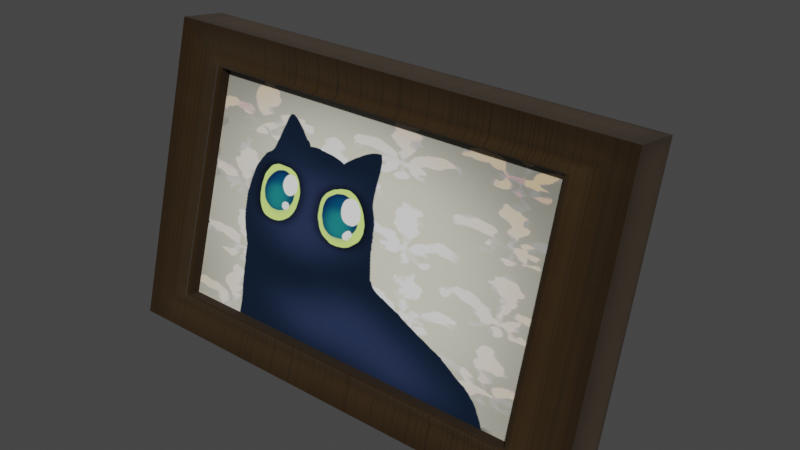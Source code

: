 # Source: Pictureframe2.blend  (saved by Blender 2.90.8; exported with 4.5.12 LTS)
import bpy
from mathutils import Matrix  # noqa: F401  (used for matrix-valued properties, if any)

bpy.ops.wm.read_factory_settings(use_empty=True)
scene = bpy.context.scene
scene.name = 'Scene'

# ---- collections
col_collection = bpy.data.collections.new('Collection'); scene.collection.children.link(col_collection)

# ---- images (referenced by path relative to the original .blend; pixels are not part of the script)
import os
ASSET_DIR = os.environ.get("B2B_ASSET_DIR", "")  # directory of the original .blend (textures are referenced by path, not embedded)
HERE = os.path.dirname(os.path.abspath(__file__))  # packed textures are extracted next to this script under _unpacked/

def load_image(name, relpath, width, height, colorspace="sRGB"):
    """Load a texture the original file referenced (path relative to the .blend, or extracted next to this script)."""
    p = next((c for c in (os.path.join(HERE, relpath), os.path.join(ASSET_DIR, relpath)) if relpath and os.path.exists(c)), "")
    if p:
        img = bpy.data.images.load(p, check_existing=True)
        img.name = name
    else:  # same state as the original file: an image datablock whose file is absent (Cycles renders it pink)
        img = bpy.data.images.new(name, width, height)
        img.source = "FILE"
        img.filepath = "//" + (relpath or name)
    img.colorspace_settings.name = colorspace
    return img
img_pictureframe2_base_color_png = load_image('Pictureframe2_Base_Color.png', '_unpacked/Pictureframe2_Base_Color.2bb179cc.png', 2048, 2048, 'sRGB')

# ---- materials (node trees are filled in below, after node groups)
mat_material_001 = bpy.data.materials.new('Material.001')
mat_material_001.use_transparent_shadow = False
mat_material_002 = bpy.data.materials.new('Material.002')
mat_material_002.use_transparent_shadow = False

# ---- material node trees
mat_material_001.use_nodes = True; mat_material_001.node_tree.nodes.clear()
_N = mat_material_001.node_tree.nodes; _L = mat_material_001.node_tree.links
n0 = _N.new('ShaderNodeBsdfPrincipled'); n0.name = 'Principled BSDF'; n0.location = (10, 300)
n0.distribution = 'GGX'
n0.subsurface_method = 'BURLEY'
n0.inputs[1].default_value = 0.3545
n0.inputs[2].default_value = 1.0
n0.inputs[3].default_value = 1.45
n0.inputs[13].default_value = 0.0
n0.inputs[24].default_value = 0.06909
n0.inputs[27].default_value = (0.0, 0.0, 0.0, 1.0)
n0.inputs[28].default_value = 1.0
n1 = _N.new('ShaderNodeOutputMaterial'); n1.name = 'Material Output'; n1.location = (300, 300)
n2 = _N.new('ShaderNodeTexImage'); n2.name = 'Image Texture'; n2.location = (-428, 144)
n2.image = img_pictureframe2_base_color_png
_L.new(n0.outputs[0], n1.inputs[0])
_L.new(n2.outputs[0], n0.inputs[0])
n1.is_active_output = True
mat_material_002.use_nodes = True; mat_material_002.node_tree.nodes.clear()
_N = mat_material_002.node_tree.nodes; _L = mat_material_002.node_tree.links
n0 = _N.new('ShaderNodeBsdfPrincipled'); n0.name = 'Principled BSDF'; n0.location = (10, 300)
n0.distribution = 'GGX'
n0.subsurface_method = 'BURLEY'
n0.inputs[2].default_value = 0.0
n0.inputs[3].default_value = 1.45
n0.inputs[13].default_value = 0.0
n0.inputs[19].default_value = 0.03409
n0.inputs[20].default_value = 0.02091
n0.inputs[24].default_value = 0.06091
n0.inputs[27].default_value = (0.0, 0.0, 0.0, 1.0)
n0.inputs[28].default_value = 1.0
n1 = _N.new('ShaderNodeOutputMaterial'); n1.name = 'Material Output'; n1.location = (300, 300)
n2 = _N.new('ShaderNodeTexImage'); n2.name = 'Image Texture'; n2.location = (-433, 174)
n2.image = img_pictureframe2_base_color_png
_L.new(n0.outputs[0], n1.inputs[0])
_L.new(n2.outputs[0], n0.inputs[0])
n1.is_active_output = True

# ---- world
world_world = bpy.data.worlds.new('World'); scene.world = world_world
world_world.use_nodes = True; world_world.node_tree.nodes.clear()
_N = world_world.node_tree.nodes; _L = world_world.node_tree.links
n0 = _N.new('ShaderNodeOutputWorld'); n0.name = 'World Output'; n0.location = (300, 300)
n1 = _N.new('ShaderNodeBackground'); n1.name = 'Background'; n1.location = (10, 300)
n1.inputs[0].default_value = (0.05088, 0.05088, 0.05088, 1.0)
_L.new(n1.outputs[0], n0.inputs[0])
n0.is_active_output = True
world_world.color = (0.05088, 0.05088, 0.05088)
world_world.use_sun_shadow = False
world_world.sun_shadow_jitter_overblur = 0.0

# ---- meshes
me_plane = bpy.data.meshes.new('Plane')
me_plane.from_pydata([(-1.087, -0.3754, 0.1303), (1.087, -0.3754, 0.1303), (-1.087, 0.9495, -0.06895), (1.087, 0.9495, -0.06895), (-0.835, -0.202, 0.3201), (0.835, -0.202, 0.3201), (-0.835, 0.79, 0.1533), (0.835, 0.79, 0.1533), (-1.087, 0.9569, 0.1419), (-1.087, -0.3679, 0.3411), (1.087, -0.3679, 0.3411), (1.087, 0.9569, 0.1419), (-0.9527, 0.8392, 0.1336), (-0.9527, -0.2506, 0.3168), (0.9527, -0.2506, 0.3168), (0.9527, 0.8392, 0.1336), (-0.8726, 0.8057, 0.1461), (-0.8726, -0.2174, 0.3181), (0.8726, -0.2174, 0.3181), (0.8726, 0.8057, 0.1461), (-0.8532, 0.7975, 0.1568), (-0.8532, -0.2096, 0.3262), (0.8532, -0.2096, 0.3262), (0.8532, 0.7975, 0.1568), (-0.835, 0.789, 0.1045), (-0.835, -0.203, 0.2713), (0.835, -0.203, 0.2713), (0.835, 0.789, 0.1045), (-0.5701, 0.5638, 0.05478), (0.5701, 0.5638, 0.05478), (-0.5701, -0.3051, -0.4437), (0.5701, -0.3051, -0.4437), (-0.5701, -0.3032, -0.4577), (-0.5701, 0.5657, 0.0408), (0.5701, 0.5657, 0.0408), (0.5701, -0.3032, -0.4577)], [], [(0, 2, 3, 1), (6, 4, 25, 24), (1, 3, 11, 10), (2, 0, 9, 8), (3, 2, 8, 11), (0, 1, 10, 9), (13, 12, 8, 9), (14, 13, 9, 10), (15, 14, 10, 11), (12, 15, 11, 8), (17, 16, 12, 13), (18, 17, 13, 14), (19, 18, 14, 15), (16, 19, 15, 12), (21, 20, 16, 17), (22, 21, 17, 18), (23, 22, 18, 19), (20, 23, 19, 16), (4, 6, 20, 21), (5, 4, 21, 22), (7, 5, 22, 23), (6, 7, 23, 20), (25, 26, 27, 24), (7, 6, 24, 27), (4, 5, 26, 25), (5, 7, 27, 26), (28, 30, 31, 29), (33, 34, 35, 32), (31, 30, 32, 35), (28, 29, 34, 33), (29, 31, 35, 34), (30, 28, 33, 32)])
me_plane.polygons.foreach_set('material_index', [0, 0, 0, 0, 0, 0, 0, 0, 0, 0, 0, 0, 0, 0, 0, 0, 0, 0, 0, 0, 0, 0, 1, 0, 0, 0, 0, 0, 0, 0, 0, 0])
_uv = me_plane.uv_layers.new(name='UVMap')
_uv.uv.foreach_set('vector', [0.3881, 0.04206, 0.3881, 0.5025, 0.04204, 0.5025, 0.04204, 0.04206, 0.4519, 0.8426, 0.4356, 0.4538, 0.4469, 0.4642, 0.4606, 0.8321, 0.04204, 0.04206, 0.04204, 0.5025, 0.005376, 0.5036, 0.005376, 0.0431, 0.3881, 0.5025, 0.3881, 0.04206, 0.4248, 0.0431, 0.4248, 0.5036, 0.04204, 0.5025, 0.3881, 0.5025, 0.3881, 0.5392, 0.04204, 0.5392, 0.3881, 0.04206, 0.04204, 0.04206, 0.04204, 0.005376, 0.3881, 0.005376, 0.4569, 0.02788, 0.4567, 0.4213, 0.4356, 0.4431, 0.4358, 0.005629, 0.7812, 0.02763, 0.4569, 0.02788, 0.4358, 0.005629, 0.8024, 0.005376, 0.7812, 0.421, 0.7812, 0.02763, 0.8024, 0.005376, 0.8024, 0.4428, 0.4567, 0.4213, 0.7812, 0.421, 0.8024, 0.4428, 0.4356, 0.4431, 0.4693, 0.04085, 0.4692, 0.4082, 0.4567, 0.4213, 0.4569, 0.02788, 0.7689, 0.04042, 0.4693, 0.04085, 0.4569, 0.02788, 0.7812, 0.02763, 0.7687, 0.4078, 0.7689, 0.04042, 0.7812, 0.02763, 0.7812, 0.421, 0.4692, 0.4082, 0.7687, 0.4078, 0.7812, 0.421, 0.4567, 0.4213, 0.4753, 0.04615, 0.4749, 0.4027, 0.4692, 0.4082, 0.4693, 0.04085, 0.7629, 0.04587, 0.4753, 0.04615, 0.4693, 0.04085, 0.7689, 0.04042, 0.763, 0.4024, 0.7629, 0.04587, 0.7689, 0.04042, 0.7687, 0.4078, 0.4749, 0.4027, 0.763, 0.4024, 0.7687, 0.4078, 0.4692, 0.4082, 0.481, 0.05147, 0.4807, 0.3975, 0.4749, 0.4027, 0.4753, 0.04615, 0.7573, 0.05118, 0.481, 0.05147, 0.4753, 0.04615, 0.7629, 0.04587, 0.7572, 0.3972, 0.7573, 0.05118, 0.7629, 0.04587, 0.763, 0.4024, 0.4807, 0.3975, 0.7572, 0.3972, 0.763, 0.4024, 0.4749, 0.4027, 0.005376, 0.55, 0.2713, 0.55, 0.2713, 0.9302, 0.005376, 0.9302, 0.734, 0.8604, 0.4519, 0.8426, 0.4606, 0.8321, 0.7256, 0.8513, 0.4356, 0.4538, 0.734, 0.4757, 0.7227, 0.4869, 0.4469, 0.4642, 0.734, 0.4757, 0.734, 0.8604, 0.7256, 0.8513, 0.7227, 0.4869, 0.8131, 0.3527, 0.8131, 0.005376, 0.9946, 0.005376, 0.9946, 0.3527, 0.7511, 0.4585, 0.9544, 0.477, 0.9531, 0.7737, 0.7498, 0.7552, 0.9595, 0.7784, 0.7447, 0.7597, 0.7498, 0.7552, 0.9531, 0.7737, 0.7447, 0.4538, 0.9595, 0.4725, 0.9544, 0.477, 0.7511, 0.4585, 0.9595, 0.4725, 0.9595, 0.7784, 0.9531, 0.7737, 0.9544, 0.477, 0.7447, 0.7597, 0.7447, 0.4538, 0.7511, 0.4585, 0.7498, 0.7552])
me_plane.materials.append(mat_material_001)
me_plane.materials.append(mat_material_002)
me_plane.use_remesh_fix_poles = True
me_plane.use_remesh_preserve_attributes = False
me_plane.use_mirror_vertex_groups = False
me_plane.update()

# ---- objects
ob_plane = bpy.data.objects.new('Plane', me_plane)

# ---- transforms, parenting, visibility, modifiers, constraints
ob_plane.location = (0.0, 0.0, 0.0)
ob_plane.rotation_euler = (1.456, -0.0, 0.0)
ob_plane.lineart.crease_threshold = 0.0

# ---- collection membership
col_collection.objects.link(ob_plane)

# ---- scene / render settings (as saved in the file)
scene.frame_start = 1; scene.frame_end = 250; scene.frame_set(1)
scene.render.engine = 'BLENDER_EEVEE_NEXT'
scene.cycles.use_denoising = False
scene.cycles.samples = 128
scene.cycles.sampling_pattern = 'TABULATED_SOBOL'
scene.cycles.use_adaptive_sampling = False
scene.cycles.use_light_tree = False
scene.view_settings.view_transform = 'Filmic'
bpy.context.view_layer.update()

# ---- added for rendering (the .blend has no active camera and no usable light): camera, sun
cam_auto = bpy.data.cameras.new('AutoCamera')
cam_auto.lens = 50.0
cam_auto.sensor_width = 36.0
cam_auto.clip_end = 1000.0
ob_auto_camera = bpy.data.objects.new('AutoCamera', cam_auto)
scene.collection.objects.link(ob_auto_camera)
ob_auto_camera.location = (2.55423, -2.974, 2.32562)
ob_auto_camera.rotation_euler = (1.09748, -7.21219e-08, 0.694738)
scene.camera = ob_auto_camera
light_auto_sun = bpy.data.lights.new('AutoSun', 'SUN')
light_auto_sun.energy = 3.0
light_auto_sun.angle = 0.0523599
ob_auto_sun = bpy.data.objects.new('AutoSun', light_auto_sun)
scene.collection.objects.link(ob_auto_sun)
ob_auto_sun.rotation_euler = (0.872665, 0.174533, 0.523599)
bpy.context.view_layer.update()
